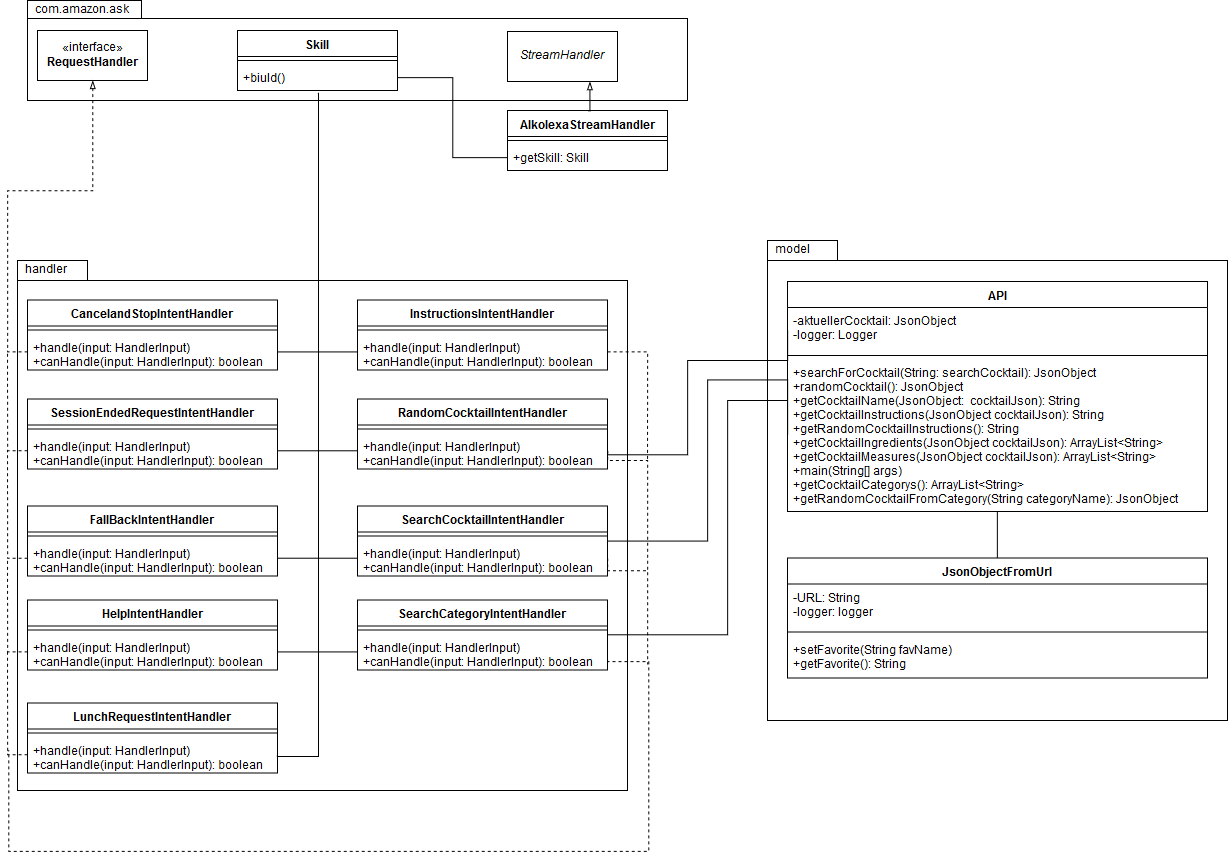

The diagram above was exported from draw.io. Its source (the exported page's mxGraphModel, read from the mxfile embedded in the PNG):
<mxGraphModel dx="1325" dy="1462" grid="1" gridSize="10" guides="1" tooltips="1" connect="1" arrows="1" fold="1" page="1" pageScale="1" pageWidth="827" pageHeight="1169" background="#ffffff" math="0" shadow="0">
  <root>
    <mxCell id="0" />
    <mxCell id="1" parent="0" />
    <mxCell id="144" value="com.amazon.ask" style="shape=folder;xSize=90;align=left;spacingLeft=10;align=left;verticalAlign=top;spacingLeft=5;spacingTop=-4;tabWidth=114;tabHeight=18;tabPosition=left;html=1;strokeWidth=1;recursiveResize=0;fillColor=none;" parent="1" vertex="1">
      <mxGeometry x="-280" y="-230" width="660" height="100" as="geometry" />
    </mxCell>
    <mxCell id="145" value="handler" style="shape=folder;xSize=90;align=left;spacingLeft=10;align=left;verticalAlign=top;spacingLeft=5;spacingTop=-4;tabWidth=70;tabHeight=20;tabPosition=left;html=1;strokeWidth=1;recursiveResize=0;fillColor=none;" parent="1" vertex="1">
      <mxGeometry x="-290" y="30" width="610" height="530" as="geometry" />
    </mxCell>
    <mxCell id="67" value="model" style="shape=folder;xSize=90;align=left;spacingLeft=10;align=left;verticalAlign=top;spacingLeft=5;spacingTop=-4;tabWidth=70;tabHeight=20;tabPosition=left;html=1;strokeWidth=1;recursiveResize=0;fillColor=none;" parent="1" vertex="1">
      <mxGeometry x="460" y="10" width="460" height="480" as="geometry" />
    </mxCell>
    <mxCell id="3hhaExJeDS0uEWBYJuO--153" style="edgeStyle=orthogonalEdgeStyle;rounded=0;html=1;exitX=0.5;exitY=1;entryX=0.5;entryY=0;endArrow=none;endFill=0;jettySize=auto;orthogonalLoop=1;" edge="1" parent="1" source="2" target="3hhaExJeDS0uEWBYJuO--147">
      <mxGeometry relative="1" as="geometry" />
    </mxCell>
    <mxCell id="2" value="API" style="swimlane;fontStyle=1;align=center;verticalAlign=top;childLayout=stackLayout;horizontal=1;startSize=26;horizontalStack=0;resizeParent=1;resizeParentMax=0;resizeLast=0;collapsible=1;marginBottom=0;" parent="1" vertex="1">
      <mxGeometry x="480" y="51" width="420" height="230" as="geometry" />
    </mxCell>
    <mxCell id="3" value="-aktuellerCocktail: JsonObject&#10;-logger: Logger&#10;" style="text;strokeColor=none;fillColor=none;align=left;verticalAlign=top;spacingLeft=4;spacingRight=4;overflow=hidden;rotatable=0;points=[[0,0.5],[1,0.5]];portConstraint=eastwest;" parent="2" vertex="1">
      <mxGeometry y="26" width="420" height="44" as="geometry" />
    </mxCell>
    <mxCell id="4" value="" style="line;strokeWidth=1;fillColor=none;align=left;verticalAlign=middle;spacingTop=-1;spacingLeft=3;spacingRight=3;rotatable=0;labelPosition=right;points=[];portConstraint=eastwest;" parent="2" vertex="1">
      <mxGeometry y="70" width="420" height="8" as="geometry" />
    </mxCell>
    <mxCell id="5" value="+searchForCocktail(String: searchCocktail): JsonObject&#10;+randomCocktail(): JsonObject&#10;+getCocktailName(JsonObject:  cocktailJson): String&#10;+getCocktailInstructions(JsonObject cocktailJson): String&#10;+getRandomCocktailInstructions(): String&#10;+getCocktailIngredients(JsonObject cocktailJson): ArrayList&lt;String&gt;&#10;+getCocktailMeasures(JsonObject cocktailJson): ArrayList&lt;String&gt;&#10;+main(String[] args)&#10;+getCocktailCategorys(): ArrayList&lt;String&gt;&#10;+getRandomCocktailFromCategory(String categoryName): JsonObject&#10;&#10;&#10;" style="text;strokeColor=none;fillColor=none;align=left;verticalAlign=top;spacingLeft=4;spacingRight=4;overflow=hidden;rotatable=0;points=[[0,0.5],[1,0.5]];portConstraint=eastwest;" parent="2" vertex="1">
      <mxGeometry y="78" width="420" height="152" as="geometry" />
    </mxCell>
    <mxCell id="19" value="RandomCocktailIntentHandler" style="swimlane;fontStyle=1;align=center;verticalAlign=top;childLayout=stackLayout;horizontal=1;startSize=26;horizontalStack=0;resizeParent=1;resizeParentMax=0;resizeLast=0;collapsible=1;marginBottom=0;" parent="1" vertex="1">
      <mxGeometry x="50" y="168.5" width="250" height="70" as="geometry" />
    </mxCell>
    <mxCell id="21" value="" style="line;strokeWidth=1;fillColor=none;align=left;verticalAlign=middle;spacingTop=-1;spacingLeft=3;spacingRight=3;rotatable=0;labelPosition=right;points=[];portConstraint=eastwest;" parent="19" vertex="1">
      <mxGeometry y="26" width="250" height="8" as="geometry" />
    </mxCell>
    <mxCell id="22" value="+handle(input: HandlerInput)&#10;+canHandle(input: HandlerInput): boolean&#10;" style="text;strokeColor=none;fillColor=none;align=left;verticalAlign=top;spacingLeft=4;spacingRight=4;overflow=hidden;rotatable=0;points=[[0,0.5],[1,0.5]];portConstraint=eastwest;" parent="19" vertex="1">
      <mxGeometry y="34" width="250" height="36" as="geometry" />
    </mxCell>
    <mxCell id="27" style="edgeStyle=orthogonalEdgeStyle;rounded=0;html=1;exitX=0;exitY=0.5;entryX=1;entryY=0.5;jettySize=auto;orthogonalLoop=1;endArrow=none;endFill=0;" parent="1" source="3" target="22" edge="1">
      <mxGeometry relative="1" as="geometry">
        <Array as="points">
          <mxPoint x="480" y="130" />
          <mxPoint x="380" y="130" />
          <mxPoint x="380" y="224" />
          <mxPoint x="300" y="224" />
        </Array>
      </mxGeometry>
    </mxCell>
    <mxCell id="28" value="InstructionsIntentHandler" style="swimlane;fontStyle=1;align=center;verticalAlign=top;childLayout=stackLayout;horizontal=1;startSize=26;horizontalStack=0;resizeParent=1;resizeParentMax=0;resizeLast=0;collapsible=1;marginBottom=0;" parent="1" vertex="1">
      <mxGeometry x="50" y="69.5" width="250" height="70" as="geometry" />
    </mxCell>
    <mxCell id="29" value="" style="line;strokeWidth=1;fillColor=none;align=left;verticalAlign=middle;spacingTop=-1;spacingLeft=3;spacingRight=3;rotatable=0;labelPosition=right;points=[];portConstraint=eastwest;" parent="28" vertex="1">
      <mxGeometry y="26" width="250" height="8" as="geometry" />
    </mxCell>
    <mxCell id="30" value="+handle(input: HandlerInput)&#10;+canHandle(input: HandlerInput): boolean&#10;" style="text;strokeColor=none;fillColor=none;align=left;verticalAlign=top;spacingLeft=4;spacingRight=4;overflow=hidden;rotatable=0;points=[[0,0.5],[1,0.5]];portConstraint=eastwest;" parent="28" vertex="1">
      <mxGeometry y="34" width="250" height="36" as="geometry" />
    </mxCell>
    <mxCell id="3hhaExJeDS0uEWBYJuO--146" style="edgeStyle=orthogonalEdgeStyle;rounded=0;html=1;exitX=1;exitY=0.5;jettySize=auto;orthogonalLoop=1;endArrow=none;endFill=0;" edge="1" parent="1" source="32" target="5">
      <mxGeometry relative="1" as="geometry">
        <mxPoint x="440" y="180" as="targetPoint" />
        <Array as="points">
          <mxPoint x="420" y="405" />
          <mxPoint x="420" y="170" />
        </Array>
      </mxGeometry>
    </mxCell>
    <mxCell id="32" value="SearchCategoryIntentHandler" style="swimlane;fontStyle=1;align=center;verticalAlign=top;childLayout=stackLayout;horizontal=1;startSize=26;horizontalStack=0;resizeParent=1;resizeParentMax=0;resizeLast=0;collapsible=1;marginBottom=0;" parent="1" vertex="1">
      <mxGeometry x="50" y="369.5" width="250" height="70" as="geometry" />
    </mxCell>
    <mxCell id="33" value="" style="line;strokeWidth=1;fillColor=none;align=left;verticalAlign=middle;spacingTop=-1;spacingLeft=3;spacingRight=3;rotatable=0;labelPosition=right;points=[];portConstraint=eastwest;" parent="32" vertex="1">
      <mxGeometry y="26" width="250" height="8" as="geometry" />
    </mxCell>
    <mxCell id="34" value="+handle(input: HandlerInput)&#10;+canHandle(input: HandlerInput): boolean&#10;" style="text;strokeColor=none;fillColor=none;align=left;verticalAlign=top;spacingLeft=4;spacingRight=4;overflow=hidden;rotatable=0;points=[[0,0.5],[1,0.5]];portConstraint=eastwest;" parent="32" vertex="1">
      <mxGeometry y="34" width="250" height="36" as="geometry" />
    </mxCell>
    <mxCell id="40" style="edgeStyle=orthogonalEdgeStyle;rounded=0;html=1;exitX=1;exitY=0.5;entryX=0;entryY=0.5;endArrow=none;endFill=0;jettySize=auto;orthogonalLoop=1;" parent="1" source="37" target="5" edge="1">
      <mxGeometry relative="1" as="geometry">
        <Array as="points">
          <mxPoint x="400" y="310.5" />
          <mxPoint x="400" y="149.5" />
          <mxPoint x="480" y="149.5" />
        </Array>
      </mxGeometry>
    </mxCell>
    <mxCell id="37" value="SearchCocktailIntentHandler" style="swimlane;fontStyle=1;align=center;verticalAlign=top;childLayout=stackLayout;horizontal=1;startSize=26;horizontalStack=0;resizeParent=1;resizeParentMax=0;resizeLast=0;collapsible=1;marginBottom=0;" parent="1" vertex="1">
      <mxGeometry x="50" y="275.5" width="250" height="70" as="geometry" />
    </mxCell>
    <mxCell id="38" value="" style="line;strokeWidth=1;fillColor=none;align=left;verticalAlign=middle;spacingTop=-1;spacingLeft=3;spacingRight=3;rotatable=0;labelPosition=right;points=[];portConstraint=eastwest;" parent="37" vertex="1">
      <mxGeometry y="26" width="250" height="8" as="geometry" />
    </mxCell>
    <mxCell id="39" value="+handle(input: HandlerInput)&#10;+canHandle(input: HandlerInput): boolean&#10;" style="text;strokeColor=none;fillColor=none;align=left;verticalAlign=top;spacingLeft=4;spacingRight=4;overflow=hidden;rotatable=0;points=[[0,0.5],[1,0.5]];portConstraint=eastwest;" parent="37" vertex="1">
      <mxGeometry y="34" width="250" height="36" as="geometry" />
    </mxCell>
    <mxCell id="72" value="CancelandStopIntentHandler" style="swimlane;fontStyle=1;align=center;verticalAlign=top;childLayout=stackLayout;horizontal=1;startSize=26;horizontalStack=0;resizeParent=1;resizeParentMax=0;resizeLast=0;collapsible=1;marginBottom=0;" parent="1" vertex="1">
      <mxGeometry x="-280" y="69.5" width="250" height="70" as="geometry" />
    </mxCell>
    <mxCell id="73" value="" style="line;strokeWidth=1;fillColor=none;align=left;verticalAlign=middle;spacingTop=-1;spacingLeft=3;spacingRight=3;rotatable=0;labelPosition=right;points=[];portConstraint=eastwest;" parent="72" vertex="1">
      <mxGeometry y="26" width="250" height="8" as="geometry" />
    </mxCell>
    <mxCell id="74" value="+handle(input: HandlerInput)&#10;+canHandle(input: HandlerInput): boolean&#10;" style="text;strokeColor=none;fillColor=none;align=left;verticalAlign=top;spacingLeft=4;spacingRight=4;overflow=hidden;rotatable=0;points=[[0,0.5],[1,0.5]];portConstraint=eastwest;" parent="72" vertex="1">
      <mxGeometry y="34" width="250" height="36" as="geometry" />
    </mxCell>
    <mxCell id="86" style="edgeStyle=orthogonalEdgeStyle;rounded=0;html=1;exitX=0;exitY=0.5;entryX=1;entryY=0.5;endArrow=none;endFill=0;jettySize=auto;orthogonalLoop=1;" parent="1" source="30" target="74" edge="1">
      <mxGeometry relative="1" as="geometry" />
    </mxCell>
    <mxCell id="88" value="SessionEndedRequestIntentHandler" style="swimlane;fontStyle=1;align=center;verticalAlign=top;childLayout=stackLayout;horizontal=1;startSize=26;horizontalStack=0;resizeParent=1;resizeParentMax=0;resizeLast=0;collapsible=1;marginBottom=0;" parent="1" vertex="1">
      <mxGeometry x="-280" y="168.5" width="250" height="70" as="geometry" />
    </mxCell>
    <mxCell id="89" value="" style="line;strokeWidth=1;fillColor=none;align=left;verticalAlign=middle;spacingTop=-1;spacingLeft=3;spacingRight=3;rotatable=0;labelPosition=right;points=[];portConstraint=eastwest;" parent="88" vertex="1">
      <mxGeometry y="26" width="250" height="8" as="geometry" />
    </mxCell>
    <mxCell id="90" value="+handle(input: HandlerInput)&#10;+canHandle(input: HandlerInput): boolean&#10;" style="text;strokeColor=none;fillColor=none;align=left;verticalAlign=top;spacingLeft=4;spacingRight=4;overflow=hidden;rotatable=0;points=[[0,0.5],[1,0.5]];portConstraint=eastwest;" parent="88" vertex="1">
      <mxGeometry y="34" width="250" height="36" as="geometry" />
    </mxCell>
    <mxCell id="91" value="HelpIntentHandler" style="swimlane;fontStyle=1;align=center;verticalAlign=top;childLayout=stackLayout;horizontal=1;startSize=26;horizontalStack=0;resizeParent=1;resizeParentMax=0;resizeLast=0;collapsible=1;marginBottom=0;" parent="1" vertex="1">
      <mxGeometry x="-280" y="369.5" width="250" height="70" as="geometry" />
    </mxCell>
    <mxCell id="92" value="" style="line;strokeWidth=1;fillColor=none;align=left;verticalAlign=middle;spacingTop=-1;spacingLeft=3;spacingRight=3;rotatable=0;labelPosition=right;points=[];portConstraint=eastwest;" parent="91" vertex="1">
      <mxGeometry y="26" width="250" height="8" as="geometry" />
    </mxCell>
    <mxCell id="93" value="+handle(input: HandlerInput)&#10;+canHandle(input: HandlerInput): boolean&#10;" style="text;strokeColor=none;fillColor=none;align=left;verticalAlign=top;spacingLeft=4;spacingRight=4;overflow=hidden;rotatable=0;points=[[0,0.5],[1,0.5]];portConstraint=eastwest;" parent="91" vertex="1">
      <mxGeometry y="34" width="250" height="36" as="geometry" />
    </mxCell>
    <mxCell id="94" value="FallBackIntentHandler" style="swimlane;fontStyle=1;align=center;verticalAlign=top;childLayout=stackLayout;horizontal=1;startSize=26;horizontalStack=0;resizeParent=1;resizeParentMax=0;resizeLast=0;collapsible=1;marginBottom=0;" parent="1" vertex="1">
      <mxGeometry x="-280" y="275.5" width="250" height="70" as="geometry" />
    </mxCell>
    <mxCell id="95" value="" style="line;strokeWidth=1;fillColor=none;align=left;verticalAlign=middle;spacingTop=-1;spacingLeft=3;spacingRight=3;rotatable=0;labelPosition=right;points=[];portConstraint=eastwest;" parent="94" vertex="1">
      <mxGeometry y="26" width="250" height="8" as="geometry" />
    </mxCell>
    <mxCell id="96" value="+handle(input: HandlerInput)&#10;+canHandle(input: HandlerInput): boolean&#10;" style="text;strokeColor=none;fillColor=none;align=left;verticalAlign=top;spacingLeft=4;spacingRight=4;overflow=hidden;rotatable=0;points=[[0,0.5],[1,0.5]];portConstraint=eastwest;" parent="94" vertex="1">
      <mxGeometry y="34" width="250" height="36" as="geometry" />
    </mxCell>
    <mxCell id="97" value="LunchRequestIntentHandler" style="swimlane;fontStyle=1;align=center;verticalAlign=top;childLayout=stackLayout;horizontal=1;startSize=26;horizontalStack=0;resizeParent=1;resizeParentMax=0;resizeLast=0;collapsible=1;marginBottom=0;" parent="1" vertex="1">
      <mxGeometry x="-280" y="472.5" width="250" height="70" as="geometry" />
    </mxCell>
    <mxCell id="98" value="" style="line;strokeWidth=1;fillColor=none;align=left;verticalAlign=middle;spacingTop=-1;spacingLeft=3;spacingRight=3;rotatable=0;labelPosition=right;points=[];portConstraint=eastwest;" parent="97" vertex="1">
      <mxGeometry y="26" width="250" height="8" as="geometry" />
    </mxCell>
    <mxCell id="99" value="+handle(input: HandlerInput)&#10;+canHandle(input: HandlerInput): boolean&#10;" style="text;strokeColor=none;fillColor=none;align=left;verticalAlign=top;spacingLeft=4;spacingRight=4;overflow=hidden;rotatable=0;points=[[0,0.5],[1,0.5]];portConstraint=eastwest;" parent="97" vertex="1">
      <mxGeometry y="34" width="250" height="36" as="geometry" />
    </mxCell>
    <mxCell id="101" style="edgeStyle=orthogonalEdgeStyle;rounded=0;html=1;exitX=1;exitY=0.5;entryX=0;entryY=0.5;endArrow=none;endFill=0;jettySize=auto;orthogonalLoop=1;" parent="1" source="90" target="22" edge="1">
      <mxGeometry relative="1" as="geometry" />
    </mxCell>
    <mxCell id="102" style="edgeStyle=orthogonalEdgeStyle;rounded=0;html=1;exitX=1;exitY=0.5;entryX=0;entryY=0.5;endArrow=none;endFill=0;jettySize=auto;orthogonalLoop=1;" parent="1" source="96" target="39" edge="1">
      <mxGeometry relative="1" as="geometry" />
    </mxCell>
    <mxCell id="103" style="edgeStyle=orthogonalEdgeStyle;rounded=0;html=1;exitX=1;exitY=0.5;entryX=0;entryY=0.5;endArrow=none;endFill=0;jettySize=auto;orthogonalLoop=1;" parent="1" source="93" target="34" edge="1">
      <mxGeometry relative="1" as="geometry" />
    </mxCell>
    <mxCell id="104" style="edgeStyle=orthogonalEdgeStyle;rounded=0;html=1;exitX=1;exitY=0.5;endArrow=none;endFill=0;jettySize=auto;orthogonalLoop=1;entryX=0.504;entryY=1.07;entryPerimeter=0;" parent="1" source="99" target="109" edge="1">
      <mxGeometry relative="1" as="geometry">
        <mxPoint x="11" y="-120" as="targetPoint" />
        <Array as="points">
          <mxPoint x="-30" y="526" />
          <mxPoint x="11" y="526" />
          <mxPoint x="11" y="-137" />
        </Array>
      </mxGeometry>
    </mxCell>
    <mxCell id="106" value="Skill" style="swimlane;fontStyle=1;align=center;verticalAlign=top;childLayout=stackLayout;horizontal=1;startSize=26;horizontalStack=0;resizeParent=1;resizeParentMax=0;resizeLast=0;collapsible=1;marginBottom=0;fillColor=none;" parent="1" vertex="1">
      <mxGeometry x="-70" y="-200" width="160" height="60" as="geometry" />
    </mxCell>
    <mxCell id="108" value="" style="line;strokeWidth=1;fillColor=none;align=left;verticalAlign=middle;spacingTop=-1;spacingLeft=3;spacingRight=3;rotatable=0;labelPosition=right;points=[];portConstraint=eastwest;" parent="106" vertex="1">
      <mxGeometry y="26" width="160" height="8" as="geometry" />
    </mxCell>
    <mxCell id="109" value="+biuld()" style="text;strokeColor=none;fillColor=none;align=left;verticalAlign=top;spacingLeft=4;spacingRight=4;overflow=hidden;rotatable=0;points=[[0,0.5],[1,0.5]];portConstraint=eastwest;" parent="106" vertex="1">
      <mxGeometry y="34" width="160" height="26" as="geometry" />
    </mxCell>
    <mxCell id="111" value="«interface»&lt;br&gt;&lt;b&gt;RequestHandler&lt;/b&gt;" style="html=1;fillColor=none;" parent="1" vertex="1">
      <mxGeometry x="-270" y="-200" width="110" height="50" as="geometry" />
    </mxCell>
    <mxCell id="112" value="&lt;i&gt;StreamHandler&lt;/i&gt;" style="html=1;fillColor=none;" parent="1" vertex="1">
      <mxGeometry x="200" y="-199" width="110" height="50" as="geometry" />
    </mxCell>
    <mxCell id="121" style="edgeStyle=orthogonalEdgeStyle;rounded=0;html=1;exitX=0.5;exitY=0;entryX=0.75;entryY=1;startArrow=none;startFill=0;endArrow=blockThin;endFill=0;jettySize=auto;orthogonalLoop=1;strokeWidth=1;" parent="1" source="113" target="112" edge="1">
      <mxGeometry relative="1" as="geometry" />
    </mxCell>
    <mxCell id="113" value="AlkolexaStreamHandler" style="swimlane;fontStyle=1;align=center;verticalAlign=top;childLayout=stackLayout;horizontal=1;startSize=26;horizontalStack=0;resizeParent=1;resizeParentMax=0;resizeLast=0;collapsible=1;marginBottom=0;fillColor=none;" parent="1" vertex="1">
      <mxGeometry x="200" y="-120" width="160" height="60" as="geometry" />
    </mxCell>
    <mxCell id="115" value="" style="line;strokeWidth=1;fillColor=none;align=left;verticalAlign=middle;spacingTop=-1;spacingLeft=3;spacingRight=3;rotatable=0;labelPosition=right;points=[];portConstraint=eastwest;" parent="113" vertex="1">
      <mxGeometry y="26" width="160" height="8" as="geometry" />
    </mxCell>
    <mxCell id="116" value="+getSkill: Skill" style="text;strokeColor=none;fillColor=none;align=left;verticalAlign=top;spacingLeft=4;spacingRight=4;overflow=hidden;rotatable=0;points=[[0,0.5],[1,0.5]];portConstraint=eastwest;" parent="113" vertex="1">
      <mxGeometry y="34" width="160" height="26" as="geometry" />
    </mxCell>
    <mxCell id="122" style="edgeStyle=orthogonalEdgeStyle;rounded=0;html=1;exitX=1;exitY=0.5;entryX=0;entryY=0.5;startArrow=none;startFill=0;endArrow=none;endFill=0;jettySize=auto;orthogonalLoop=1;strokeWidth=1;" parent="1" source="109" target="116" edge="1">
      <mxGeometry relative="1" as="geometry" />
    </mxCell>
    <mxCell id="123" style="edgeStyle=orthogonalEdgeStyle;rounded=0;html=1;exitX=0;exitY=0.5;entryX=0.5;entryY=1;startArrow=none;startFill=0;endArrow=blockThin;endFill=0;jettySize=auto;orthogonalLoop=1;strokeWidth=1;dashed=1;" parent="1" source="74" target="111" edge="1">
      <mxGeometry relative="1" as="geometry">
        <Array as="points">
          <mxPoint x="-300" y="122" />
          <mxPoint x="-300" y="-40" />
          <mxPoint x="-215" y="-40" />
        </Array>
      </mxGeometry>
    </mxCell>
    <mxCell id="125" style="edgeStyle=orthogonalEdgeStyle;rounded=0;html=1;exitX=0;exitY=0.5;dashed=1;startArrow=none;startFill=0;endArrow=none;endFill=0;jettySize=auto;orthogonalLoop=1;strokeWidth=1;" parent="1" source="90" edge="1">
      <mxGeometry relative="1" as="geometry">
        <mxPoint x="-300" y="120" as="targetPoint" />
      </mxGeometry>
    </mxCell>
    <mxCell id="126" style="edgeStyle=orthogonalEdgeStyle;rounded=0;html=1;exitX=0;exitY=0.5;dashed=1;startArrow=none;startFill=0;endArrow=none;endFill=0;jettySize=auto;orthogonalLoop=1;strokeWidth=1;" parent="1" source="96" edge="1">
      <mxGeometry relative="1" as="geometry">
        <mxPoint x="-300" y="220" as="targetPoint" />
      </mxGeometry>
    </mxCell>
    <mxCell id="127" style="edgeStyle=orthogonalEdgeStyle;rounded=0;html=1;exitX=0;exitY=0.5;dashed=1;startArrow=none;startFill=0;endArrow=none;endFill=0;jettySize=auto;orthogonalLoop=1;strokeWidth=1;" parent="1" source="93" edge="1">
      <mxGeometry relative="1" as="geometry">
        <mxPoint x="-300" y="330" as="targetPoint" />
      </mxGeometry>
    </mxCell>
    <mxCell id="128" style="edgeStyle=orthogonalEdgeStyle;rounded=0;html=1;exitX=0;exitY=0.5;dashed=1;startArrow=none;startFill=0;endArrow=none;endFill=0;jettySize=auto;orthogonalLoop=1;strokeWidth=1;" parent="1" source="99" edge="1">
      <mxGeometry relative="1" as="geometry">
        <mxPoint x="-300" y="420" as="targetPoint" />
      </mxGeometry>
    </mxCell>
    <mxCell id="132" style="edgeStyle=orthogonalEdgeStyle;rounded=0;html=1;startArrow=none;startFill=0;endArrow=none;endFill=0;jettySize=auto;orthogonalLoop=1;strokeWidth=1;dashed=1;exitX=1;exitY=0.738;exitPerimeter=0;" parent="1" source="34" edge="1">
      <mxGeometry relative="1" as="geometry">
        <mxPoint x="-300" y="520" as="targetPoint" />
        <mxPoint x="320" y="430" as="sourcePoint" />
        <Array as="points">
          <mxPoint x="341" y="431" />
          <mxPoint x="341" y="621" />
          <mxPoint x="-299" y="621" />
        </Array>
      </mxGeometry>
    </mxCell>
    <mxCell id="141" style="edgeStyle=orthogonalEdgeStyle;rounded=0;html=1;exitX=1;exitY=0.5;dashed=1;startArrow=none;startFill=0;endArrow=none;endFill=0;jettySize=auto;orthogonalLoop=1;strokeWidth=1;" parent="1" source="39" edge="1">
      <mxGeometry relative="1" as="geometry">
        <mxPoint x="340" y="434" as="targetPoint" />
        <Array as="points">
          <mxPoint x="300" y="340" />
          <mxPoint x="340" y="340" />
        </Array>
      </mxGeometry>
    </mxCell>
    <mxCell id="142" style="edgeStyle=orthogonalEdgeStyle;rounded=0;html=1;exitX=1;exitY=0.5;dashed=1;startArrow=none;startFill=0;endArrow=none;endFill=0;jettySize=auto;orthogonalLoop=1;strokeWidth=1;" parent="1" source="22" edge="1">
      <mxGeometry relative="1" as="geometry">
        <mxPoint x="340" y="340" as="targetPoint" />
        <Array as="points">
          <mxPoint x="300" y="230" />
          <mxPoint x="340" y="230" />
        </Array>
      </mxGeometry>
    </mxCell>
    <mxCell id="143" style="edgeStyle=orthogonalEdgeStyle;rounded=0;html=1;exitX=1;exitY=0.5;dashed=1;startArrow=none;startFill=0;endArrow=none;endFill=0;jettySize=auto;orthogonalLoop=1;strokeWidth=1;" parent="1" source="30" edge="1">
      <mxGeometry relative="1" as="geometry">
        <mxPoint x="340" y="230" as="targetPoint" />
      </mxGeometry>
    </mxCell>
    <mxCell id="3hhaExJeDS0uEWBYJuO--147" value="JsonObjectFromUrl" style="swimlane;fontStyle=1;align=center;verticalAlign=top;childLayout=stackLayout;horizontal=1;startSize=26;horizontalStack=0;resizeParent=1;resizeParentMax=0;resizeLast=0;collapsible=1;marginBottom=0;" vertex="1" parent="1">
      <mxGeometry x="480" y="327.5" width="420" height="120" as="geometry" />
    </mxCell>
    <mxCell id="3hhaExJeDS0uEWBYJuO--148" value="-URL: String&#10;-logger: logger&#10;" style="text;strokeColor=none;fillColor=none;align=left;verticalAlign=top;spacingLeft=4;spacingRight=4;overflow=hidden;rotatable=0;points=[[0,0.5],[1,0.5]];portConstraint=eastwest;" vertex="1" parent="3hhaExJeDS0uEWBYJuO--147">
      <mxGeometry y="26" width="420" height="44" as="geometry" />
    </mxCell>
    <mxCell id="3hhaExJeDS0uEWBYJuO--149" value="" style="line;strokeWidth=1;fillColor=none;align=left;verticalAlign=middle;spacingTop=-1;spacingLeft=3;spacingRight=3;rotatable=0;labelPosition=right;points=[];portConstraint=eastwest;" vertex="1" parent="3hhaExJeDS0uEWBYJuO--147">
      <mxGeometry y="70" width="420" height="8" as="geometry" />
    </mxCell>
    <mxCell id="3hhaExJeDS0uEWBYJuO--150" value="+setFavorite(String favName)&#10;+getFavorite(): String&#10;" style="text;strokeColor=none;fillColor=none;align=left;verticalAlign=top;spacingLeft=4;spacingRight=4;overflow=hidden;rotatable=0;points=[[0,0.5],[1,0.5]];portConstraint=eastwest;" vertex="1" parent="3hhaExJeDS0uEWBYJuO--147">
      <mxGeometry y="78" width="420" height="42" as="geometry" />
    </mxCell>
  </root>
</mxGraphModel>